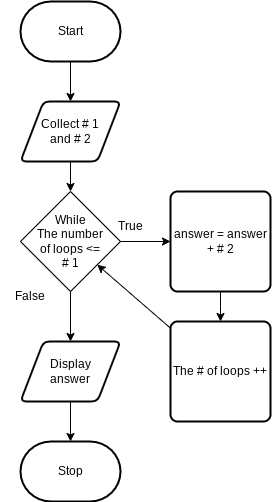

The diagram above was exported from draw.io. Its source (the exported page's mxGraphModel, read from the mxfile embedded in the PNG):
<mxGraphModel dx="1086" dy="658" grid="1" gridSize="10" guides="1" tooltips="1" connect="1" arrows="1" fold="1" page="1" pageScale="1" pageWidth="850" pageHeight="1100" math="0" shadow="0">
  <root>
    <mxCell id="0" />
    <mxCell id="1" parent="0" />
    <mxCell id="6" value="" style="edgeStyle=none;html=1;" parent="1" source="2" target="5" edge="1">
      <mxGeometry relative="1" as="geometry">
        <Array as="points">
          <mxPoint x="280" y="410" />
        </Array>
      </mxGeometry>
    </mxCell>
    <mxCell id="2" value="Start" style="strokeWidth=2;html=1;shape=mxgraph.flowchart.terminator;whiteSpace=wrap;" parent="1" vertex="1">
      <mxGeometry x="230" y="310" width="100" height="60" as="geometry" />
    </mxCell>
    <mxCell id="3" value="Stop" style="strokeWidth=2;html=1;shape=mxgraph.flowchart.terminator;whiteSpace=wrap;" parent="1" vertex="1">
      <mxGeometry x="230" y="750" width="100" height="60" as="geometry" />
    </mxCell>
    <mxCell id="8" value="" style="edgeStyle=none;html=1;" parent="1" source="5" target="7" edge="1">
      <mxGeometry relative="1" as="geometry" />
    </mxCell>
    <mxCell id="5" value="Collect # 1&lt;br&gt;and # 2" style="shape=parallelogram;html=1;strokeWidth=2;perimeter=parallelogramPerimeter;whiteSpace=wrap;rounded=1;arcSize=12;size=0.23;" parent="1" vertex="1">
      <mxGeometry x="230" y="410" width="100" height="60" as="geometry" />
    </mxCell>
    <mxCell id="10" style="edgeStyle=none;html=1;" parent="1" source="7" target="9" edge="1">
      <mxGeometry relative="1" as="geometry">
        <mxPoint x="350" y="550" as="targetPoint" />
      </mxGeometry>
    </mxCell>
    <mxCell id="21" style="edgeStyle=none;html=1;" edge="1" parent="1" source="7" target="20">
      <mxGeometry relative="1" as="geometry" />
    </mxCell>
    <mxCell id="7" value="While&lt;br&gt;The number&lt;br&gt;of loops &amp;lt;=&lt;br&gt;# 1" style="rhombus;whiteSpace=wrap;html=1;" parent="1" vertex="1">
      <mxGeometry x="230" y="500" width="100" height="100" as="geometry" />
    </mxCell>
    <mxCell id="13" style="edgeStyle=elbowEdgeStyle;html=1;" edge="1" parent="1" source="9" target="11">
      <mxGeometry relative="1" as="geometry" />
    </mxCell>
    <mxCell id="9" value="answer = answer + # 2" style="rounded=1;whiteSpace=wrap;html=1;absoluteArcSize=1;arcSize=14;strokeWidth=2;" parent="1" vertex="1">
      <mxGeometry x="380" y="500" width="100" height="100" as="geometry" />
    </mxCell>
    <mxCell id="15" style="edgeStyle=none;html=1;" edge="1" parent="1" source="11" target="7">
      <mxGeometry relative="1" as="geometry" />
    </mxCell>
    <mxCell id="11" value="The # of loops ++" style="rounded=1;whiteSpace=wrap;html=1;absoluteArcSize=1;arcSize=14;strokeWidth=2;" vertex="1" parent="1">
      <mxGeometry x="380" y="630" width="100" height="100" as="geometry" />
    </mxCell>
    <mxCell id="17" value="True" style="text;html=1;strokeColor=none;fillColor=none;align=center;verticalAlign=middle;whiteSpace=wrap;rounded=0;" vertex="1" parent="1">
      <mxGeometry x="310" y="520" width="60" height="30" as="geometry" />
    </mxCell>
    <mxCell id="19" value="False" style="text;html=1;strokeColor=none;fillColor=none;align=center;verticalAlign=middle;whiteSpace=wrap;rounded=0;" vertex="1" parent="1">
      <mxGeometry x="210" y="590" width="60" height="30" as="geometry" />
    </mxCell>
    <mxCell id="22" style="edgeStyle=none;html=1;" edge="1" parent="1" source="20" target="3">
      <mxGeometry relative="1" as="geometry" />
    </mxCell>
    <mxCell id="20" value="Display&lt;br&gt;answer" style="shape=parallelogram;html=1;strokeWidth=2;perimeter=parallelogramPerimeter;whiteSpace=wrap;rounded=1;arcSize=12;size=0.23;" vertex="1" parent="1">
      <mxGeometry x="230" y="650" width="100" height="60" as="geometry" />
    </mxCell>
  </root>
</mxGraphModel>